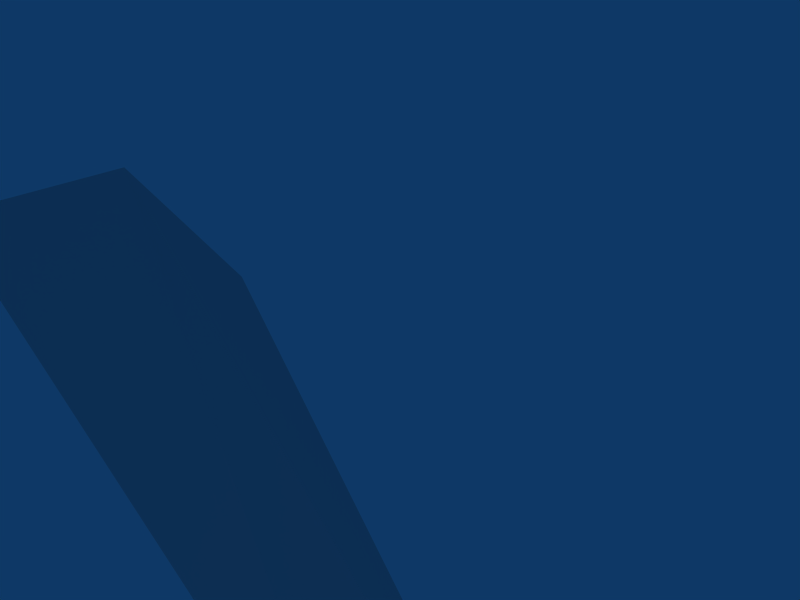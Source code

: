 # Source: spanner3.blend  (saved by Blender 2.43.0; exported with 4.5.12 LTS)
import bpy
from mathutils import Matrix  # noqa: F401  (used for matrix-valued properties, if any)

bpy.ops.wm.read_factory_settings(use_empty=True)
scene = bpy.context.scene
scene.name = 'Scene'

# ---- collections
col_collection_1 = bpy.data.collections.new('Collection 1'); scene.collection.children.link(col_collection_1)
col_collection_2 = bpy.data.collections.new('Collection 2'); scene.collection.children.link(col_collection_2)
col_collection_2.hide_render = True
col_collection_2.hide_viewport = True

# ---- world
world_world = bpy.data.worlds.new('World'); scene.world = world_world
world_world.color = (0.05656, 0.2208, 0.4)
world_world.use_sun_shadow = False
world_world.sun_shadow_jitter_overblur = 0.0
world_world.cycles.sampling_method = 'MANUAL'
world_world.cycles.sample_map_resolution = 256

# ---- cameras
cam_camera = bpy.data.cameras.new('Camera')
cam_camera.passepartout_alpha = 0.2
cam_camera.clip_end = 100.0
cam_camera.lens = 35.0
cam_camera.ortho_scale = 7.314
cam_camera.show_passepartout = False
cam_camera.show_safe_areas = True
cam_camera.dof.focus_distance = 0.0
cam_camera.dof.aperture_fstop = 128.0

# ---- lights
light_spot = bpy.data.lights.new('Spot', 'POINT')
light_spot.transmission_factor = 0.0
light_spot.cutoff_distance = 30.0
light_spot.energy = 100.0
light_spot.shadow_buffer_clip_start = 1.001
light_spot.shadow_soft_size = 1.0
light_spot.shadow_maximum_resolution = 0.006
light_spot.use_absolute_resolution = True
light_spot.cycles.use_multiple_importance_sampling = False

# ---- meshes
me_spannerskin = bpy.data.meshes.new('spannerskin')
me_spannerskin.from_pydata([(-2.036, -5.41, 12.21), (-2.225, -4.589, 9.461), (-1.999, -7.243, 11.41), (-2.157, -6.554, 9.11), (-2.078, -6.899, 10.26), (-2.106, -5.898, 10.56), (-2.073, -4.08, 12.61), (-2.262, -3.258, 9.862), (-2.147, -3.179, 11.98), (-2.224, -2.848, 10.88), (-2.183, -1.897, 12.37), (-2.259, -1.566, 11.26), (-1.999, -4.036, 13.97), (-2.359, -2.471, 8.747), (-1.931, -6.368, 13.33), (-2.298, -4.772, 7.996), (-1.204, -31.15, 3.953), (-1.362, -30.46, 1.651), (-1.283, -30.81, 2.802), (0.2274, -30.74, 2.718), (0.3067, -31.09, 3.869), (0.1481, -30.4, 1.567), (-0.4207, -6.301, 13.24), (-0.7877, -4.705, 7.912), (-0.4885, -3.969, 13.89), (-0.8483, -2.404, 8.663), (-0.6726, -1.83, 12.29), (-0.7487, -1.499, 11.18), (-0.637, -3.112, 11.9), (-0.7132, -2.781, 10.79), (-0.5624, -4.013, 12.52), (-0.7514, -3.191, 9.778), (-0.5951, -5.831, 10.48), (-0.5673, -6.832, 10.18), (-0.4881, -7.176, 11.33), (-0.6466, -6.487, 9.026), (-0.5255, -5.343, 12.12), (-0.7145, -4.522, 9.378), (1.919, -16.56, 1.393), (1.147, -16.1, 6.788), (1.511, -15.48, 3.486), (-0.2831, -14.83, 6.183), (-1.538, -14.92, 6.495), (-1.67, -15.75, 0.191), (0.6498, -14.25, 1.172), (10.26, -12.4, -22.8), (5.216, -5.714, -22.6), (-1.037, -7.023, -25.84), (1.484, -17.1, 5.053), (0.9756, -15.21, 8.966), (-0.1427, -13.98, 9.25), (0.09235, -14.61, 8.257), (0.2695, -20.21, 6.021), (0.05538, -14.94, 9.565), (0.1108, -19.92, 8.141), (-1.61, -17.43, 7.881), (-2.266, -17.39, 2.428)], [], [(0, 2, 14), (15, 3, 1), (22, 34, 36), (37, 35, 23), (31, 25, 29), (25, 27, 29), (26, 24, 28), (24, 30, 28), (37, 23, 25), (37, 25, 31), (24, 22, 36), (24, 36, 30), (35, 33, 19), (35, 19, 21), (19, 33, 34), (19, 34, 20), (33, 35, 32), (35, 37, 32), (36, 34, 32), (34, 33, 32), (37, 1, 5), (37, 5, 32), (5, 0, 36), (5, 36, 32), (31, 7, 1), (31, 1, 37), (0, 6, 30), (0, 30, 36), (29, 9, 7), (29, 7, 31), (6, 8, 28), (6, 28, 30), (27, 11, 9), (27, 9, 29), (8, 10, 26), (8, 26, 28), (25, 13, 11), (25, 11, 27), (10, 12, 24), (10, 24, 26), (23, 15, 13), (23, 13, 25), (12, 14, 22), (12, 22, 24), (35, 3, 15), (35, 15, 23), (14, 2, 34), (14, 34, 22), (21, 17, 3), (21, 3, 35), (2, 16, 20), (2, 20, 34), (11, 13, 9), (13, 7, 9), (6, 12, 8), (12, 10, 8), (13, 15, 1), (13, 1, 7), (0, 14, 12), (0, 12, 6), (18, 4, 3), (18, 3, 17), (2, 4, 18), (2, 18, 16), (4, 5, 3), (5, 1, 3), (0, 5, 2), (5, 4, 2), (42, 44, 43), (41, 44, 42), (38, 44, 40), (39, 48, 40), (38, 40, 48), (42, 43, 56), (42, 56, 55), (52, 51, 54), (51, 53, 54), (39, 41, 50), (39, 50, 49), (38, 45, 44), (45, 46, 44), (43, 44, 46), (43, 46, 47), (39, 40, 41), (40, 44, 41)])
_k = set([(0, 5), (0, 6), (1, 5), (1, 7), (2, 14), (2, 16), (3, 15), (3, 17), (6, 8), (6, 30), (7, 9), (7, 31), (8, 10), (9, 11), (10, 12), (11, 13), (12, 14), (13, 15), (16, 18), (17, 18), (26, 28), (27, 29), (30, 36), (31, 37), (32, 36), (32, 37)])
me_spannerskin.attributes.new('sharp_edge', 'BOOLEAN', 'EDGE').data.foreach_set('value', [ (min(e.vertices), max(e.vertices)) in _k for e in me_spannerskin.edges])
_uv = me_spannerskin.uv_layers.new(name='UVTex')
_uv.uv.foreach_set('vector', [0.475, 0.852, 0.4624, 0.9594, 0.5482, 0.8842, 0.5482, 0.8842, 0.4624, 0.9594, 0.475, 0.852, 0.5482, 0.8842, 0.4624, 0.9594, 0.475, 0.852, 0.475, 0.852, 0.4624, 0.9594, 0.5482, 0.8842, 0.475, 0.7767, 0.5452, 0.7532, 0.4286, 0.7397, 0.5452, 0.7532, 0.4286, 0.6672, 0.4286, 0.7397, 0.4286, 0.6672, 0.5452, 0.7532, 0.4286, 0.7397, 0.5452, 0.7532, 0.475, 0.7767, 0.4286, 0.7397, 0.475, 0.852, 0.5482, 0.8842, 0.5452, 0.7532, 0.475, 0.852, 0.5452, 0.7532, 0.475, 0.7767, 0.5452, 0.7532, 0.5482, 0.8842, 0.475, 0.852, 0.5452, 0.7532, 0.475, 0.852, 0.475, 0.7767, 0.9615, 0.9609, 0.7182, 0.9609, 0.7182, 0.04659, 0.9615, 0.9609, 0.7182, 0.04659, 0.9615, 0.04659, 0.7182, 0.04659, 0.7182, 0.9609, 0.9615, 0.9609, 0.7182, 0.04659, 0.9615, 0.9609, 0.9615, 0.04659, 0.398, 0.9623, 0.4624, 0.9594, 0.398, 0.9057, 0.4624, 0.9594, 0.475, 0.852, 0.398, 0.9057, 0.475, 0.852, 0.4624, 0.9594, 0.398, 0.9057, 0.4624, 0.9594, 0.398, 0.9623, 0.398, 0.9057, 0.5369, 0.2055, 0.4576, 0.2055, 0.4576, 0.2849, 0.5369, 0.2055, 0.4576, 0.2849, 0.5369, 0.2849, 0.4576, 0.2849, 0.4576, 0.2055, 0.5369, 0.2055, 0.4576, 0.2849, 0.5369, 0.2055, 0.5369, 0.2849, 0.5369, 0.1412, 0.4576, 0.1412, 0.4576, 0.2055, 0.5369, 0.1412, 0.4576, 0.2055, 0.5369, 0.2055, 0.4576, 0.2055, 0.4576, 0.1412, 0.5369, 0.1412, 0.4576, 0.2055, 0.5369, 0.1412, 0.5369, 0.2055, 0.5369, 0.09046, 0.4576, 0.09046, 0.4576, 0.1412, 0.5369, 0.09046, 0.4576, 0.1412, 0.5369, 0.1412, 0.4576, 0.1412, 0.4576, 0.09046, 0.5369, 0.09046, 0.4576, 0.1412, 0.5369, 0.09046, 0.5369, 0.1412, 0.5369, 0.02846, 0.4576, 0.02846, 0.4576, 0.09046, 0.5369, 0.02846, 0.4576, 0.09046, 0.5369, 0.09046, 0.4576, 0.09046, 0.4576, 0.02846, 0.5369, 0.02846, 0.4576, 0.09046, 0.5369, 0.02846, 0.5369, 0.09046, 0.6498, 0.847, 0.568, 0.847, 0.568, 0.9748, 0.6498, 0.847, 0.568, 0.9748, 0.6498, 0.9748, 0.568, 0.9748, 0.568, 0.847, 0.6498, 0.847, 0.568, 0.9748, 0.6498, 0.847, 0.6498, 0.9748, 0.6498, 0.7315, 0.568, 0.7315, 0.568, 0.847, 0.6498, 0.7315, 0.568, 0.847, 0.6498, 0.847, 0.568, 0.847, 0.568, 0.7315, 0.6498, 0.7315, 0.568, 0.847, 0.6498, 0.7315, 0.6498, 0.847, 0.6498, 0.6309, 0.568, 0.6309, 0.568, 0.7315, 0.6498, 0.6309, 0.568, 0.7315, 0.6498, 0.7315, 0.568, 0.7315, 0.568, 0.6309, 0.6498, 0.6309, 0.568, 0.7315, 0.6498, 0.6309, 0.6498, 0.7315, 0.6498, 0.08031, 0.568, 0.08031, 0.568, 0.6309, 0.6498, 0.08031, 0.568, 0.6309, 0.6498, 0.6309, 0.568, 0.6309, 0.568, 0.08031, 0.6498, 0.08031, 0.568, 0.6309, 0.6498, 0.08031, 0.6498, 0.6309, 0.4286, 0.6672, 0.5452, 0.7532, 0.4286, 0.7397, 0.5452, 0.7532, 0.475, 0.7767, 0.4286, 0.7397, 0.475, 0.7767, 0.5452, 0.7532, 0.4286, 0.7397, 0.5452, 0.7532, 0.4286, 0.6672, 0.4286, 0.7397, 0.5452, 0.7532, 0.5482, 0.8842, 0.475, 0.852, 0.5452, 0.7532, 0.475, 0.852, 0.475, 0.7767, 0.475, 0.852, 0.5482, 0.8842, 0.5452, 0.7532, 0.475, 0.852, 0.5452, 0.7532, 0.475, 0.7767, 0.7182, 0.04659, 0.7182, 0.9609, 0.9615, 0.9609, 0.7182, 0.04659, 0.9615, 0.9609, 0.9615, 0.04659, 0.9615, 0.9609, 0.7182, 0.9609, 0.7182, 0.04659, 0.9615, 0.9609, 0.7182, 0.04659, 0.9615, 0.04659, 0.398, 0.9629, 0.398, 0.9063, 0.4624, 0.9594, 0.398, 0.9063, 0.475, 0.852, 0.4624, 0.9594, 0.475, 0.852, 0.398, 0.9063, 0.4624, 0.9594, 0.398, 0.9063, 0.398, 0.9629, 0.4624, 0.9594, 0.2443, 0.1153, 0.2824, 0.2987, 0.1921, 0.3018, 0.2866, 0.1354, 0.2824, 0.2987, 0.2443, 0.1153, 0.3696, 0.2968, 0.2824, 0.2987, 0.343, 0.2278, 0.3652, 0.1301, 0.3995, 0.1877, 0.343, 0.2278, 0.3696, 0.2968, 0.343, 0.2278, 0.3995, 0.1877, 0.2443, 0.1153, 0.1921, 0.3018, 0.1459, 0.2214, 0.2443, 0.1153, 0.1459, 0.2214, 0.1738, 0.05856, 0.04169, 0.4433, 0.05415, 0.2178, 0.1237, 0.4036, 0.05415, 0.2178, 0.1112, 0.2134, 0.1237, 0.4036, 0.3652, 0.1301, 0.2866, 0.1354, 0.3185, 0.04296, 0.3652, 0.1301, 0.3185, 0.04296, 0.3515, 0.05065, 0.3696, 0.2968, 0.3742, 0.8411, 0.2824, 0.2987, 0.3742, 0.8411, 0.2219, 0.8454, 0.2824, 0.2987, 0.1921, 0.3018, 0.2824, 0.2987, 0.2219, 0.8454, 0.1921, 0.3018, 0.2219, 0.8454, 0.08101, 0.8642, 0.3652, 0.1301, 0.343, 0.2278, 0.2866, 0.1354, 0.343, 0.2278, 0.2824, 0.2987, 0.2866, 0.1354])
me_spannerskin.use_remesh_preserve_volume = False
me_spannerskin.use_remesh_preserve_attributes = False
me_spannerskin.use_mirror_vertex_groups = False
me_spannerskin.update()
me_mesh = bpy.data.meshes.new('Mesh')
me_mesh.from_pydata([], [], [])
me_mesh.use_remesh_preserve_volume = False
me_mesh.use_remesh_preserve_attributes = False
me_mesh.use_mirror_vertex_groups = False
me_mesh.update()
arm_armature = bpy.data.armatures.new('Armature')  # bones are not reproduced

# ---- objects
ob_armature = bpy.data.objects.new('Armature', arm_armature)
ob_spannerskin = bpy.data.objects.new('spannerskin', me_spannerskin)
ob_lamp = bpy.data.objects.new('Lamp', light_spot)
ob_camera = bpy.data.objects.new('Camera', cam_camera)
ob_mesh = bpy.data.objects.new('Mesh', me_mesh)

# ---- transforms, parenting, visibility, modifiers, constraints
ob_armature.location = (-14.51, 12.64, 20.02)
ob_armature.rotation_euler = (1.571, -0.0, -0.0)
ob_armature.lock_rotations_4d = False
ob_armature.empty_display_type = 'ARROWS'
ob_armature.color = (0.0, 0.0, 0.0, 1.0)
ob_armature.lineart.crease_threshold = 0.0
ob_spannerskin.parent = ob_armature
ob_spannerskin.matrix_parent_inverse = Matrix(((1.0, 0.0, 0.0, 13.97), (0.0, 7.55e-08, 1.0, -18.26), (0.0, -1.0, 5.96e-08, 11.31), (0.0, 0.0, 0.0, 1.0)))
ob_spannerskin.location = (0.0, 0.0, 0.0)
ob_spannerskin.rotation_euler = (1.571, -0.0, 1.571)
ob_spannerskin.lock_rotations_4d = False
ob_spannerskin.empty_display_type = 'ARROWS'
ob_spannerskin.color = (0.0, 0.0, 0.0, 1.0)
ob_spannerskin.lineart.crease_threshold = 0.0
_vg = ob_spannerskin.vertex_groups.new(name='arm')
for _i, _w in zip([38, 39, 40, 41, 42, 43, 44, 45, 46, 47, 48, 49, 50, 51, 52, 53, 54, 55, 56], [1.0, 0.0, 0.0, 0.0, 0.0, 0.0, 0.0, 1.0, 1.0, 1.0, 0.0, 0.0, 0.0, 0.0, 0.0, 0.0, 0.0, 0.0, 0.0]): _vg.add([_i], _w, 'REPLACE')
_vg = ob_spannerskin.vertex_groups.new(name='hand')
for _i, _w in zip([0, 1, 2, 3, 4, 5, 6, 7, 8, 9, 10, 11, 12, 13, 14, 15, 16, 17, 18, 19, 20, 21, 22, 23, 24, 25, 26, 27, 28, 29, 30, 31, 32, 33, 34, 35, 36, 37, 38, 39, 40, 41, 42, 43, 44, 45, 46, 47, 48, 49, 50, 51, 52, 53, 54, 55, 56], [1.0, 1.0, 1.0, 1.0, 1.0, 1.0, 1.0, 1.0, 1.0, 1.0, 1.0, 1.0, 1.0, 1.0, 1.0, 1.0, 1.0, 1.0, 1.0, 1.0, 1.0, 1.0, 1.0, 1.0, 1.0, 1.0, 1.0, 1.0, 1.0, 1.0, 1.0, 1.0, 1.0, 1.0, 1.0, 1.0, 1.0, 1.0, 0.0, 1.0, 1.0, 1.0, 1.0, 1.0, 1.0, 0.0, 0.0, 0.0, 1.0, 1.0, 1.0, 1.0, 1.0, 1.0, 1.0, 1.0, 1.0]): _vg.add([_i], _w, 'REPLACE')
_m = ob_spannerskin.modifiers.new('EdgeSplit', 'EDGE_SPLIT')
_m.use_edge_angle = False
_m = ob_spannerskin.modifiers.new('Armature', 'ARMATURE')
_m.object = ob_armature
_m.use_bone_envelopes = True
ob_lamp.location = (4.076, 1.005, 5.904)
ob_lamp.rotation_euler = (0.6503, 0.05522, 1.866)
ob_lamp.lock_rotations_4d = False
ob_lamp.empty_display_type = 'ARROWS'
ob_lamp.color = (0.0, 0.0, 0.0, 0.0)
ob_lamp.lineart.crease_threshold = 0.0
ob_camera.location = (7.481, -6.508, 5.344)
ob_camera.rotation_euler = (1.109, 0.01082, 0.8149)
ob_camera.lock_rotations_4d = False
ob_camera.empty_display_type = 'ARROWS'
ob_camera.color = (0.0, 0.0, 0.0, 0.0)
ob_camera.display_type = 'WIRE'
ob_camera.lineart.crease_threshold = 0.0
ob_mesh.location = (0.0, 0.0, 0.0)
ob_mesh.lock_rotations_4d = False
ob_mesh.empty_display_type = 'ARROWS'
ob_mesh.color = (0.0, 0.0, 0.0, 1.0)
ob_mesh.lineart.crease_threshold = 0.0

# ---- collection membership
col_collection_1.objects.link(ob_armature)
col_collection_1.objects.link(ob_spannerskin)
col_collection_1.objects.link(ob_lamp)
col_collection_1.objects.link(ob_camera)
col_collection_2.objects.link(ob_mesh)

# ---- scene / render settings (as saved in the file)
scene.camera = ob_camera
scene.frame_start = 1; scene.frame_end = 250; scene.frame_set(10)
scene.render.engine = 'BLENDER_EEVEE_NEXT'
scene.render.image_settings.color_mode = 'RGB'
scene.render.image_settings.compression = 90
scene.render.resolution_x = 800
scene.render.resolution_y = 600
scene.render.pixel_aspect_x = 100.0
scene.render.pixel_aspect_y = 100.0
scene.render.fps = 25
scene.render.dither_intensity = 0.0
scene.render.use_compositing = False
scene.render.use_sequencer = False
scene.render.bake_margin = 2
scene.render.bake_bias = 0.0
scene.render.use_stamp_time = False
scene.render.use_stamp_date = False
scene.render.use_stamp_frame = False
scene.render.use_stamp_camera = False
scene.render.use_stamp_scene = False
scene.render.use_stamp_filename = False
scene.render.use_stamp_render_time = False
scene.render.stamp_font_size = 0
scene.cycles.use_denoising = False
scene.cycles.samples = 10
scene.cycles.sampling_pattern = 'TABULATED_SOBOL'
scene.cycles.light_sampling_threshold = 0.0
scene.cycles.use_adaptive_sampling = False
scene.cycles.use_light_tree = False
scene.cycles.blur_glossy = 0.0
scene.cycles.volume_bounces = 1
scene.cycles.pixel_filter_type = 'GAUSSIAN'
scene.cycles.sample_clamp_indirect = 0.0
scene.view_settings.view_transform = 'Raw'
bpy.context.view_layer.update()
